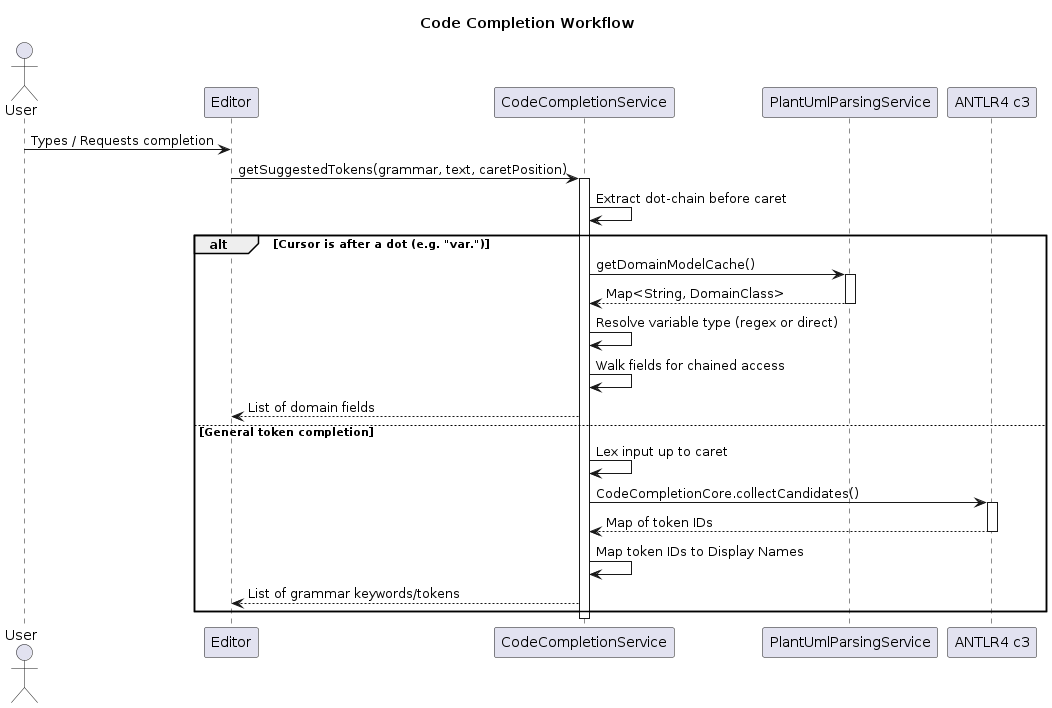

The diagram above was rendered by PlantUML. Its source (embedded in the PNG):
@startuml
title Code Completion Workflow

actor User
participant "Editor" as Editor
participant "CodeCompletionService" as Service
participant "PlantUmlParsingService" as DomainCache
participant "ANTLR4 c3" as C3

User -> Editor: Types / Requests completion
Editor -> Service: getSuggestedTokens(grammar, text, caretPosition)
activate Service

Service -> Service: Extract dot-chain before caret

alt Cursor is after a dot (e.g. "var.")
    Service -> DomainCache: getDomainModelCache()
    activate DomainCache
    DomainCache --> Service: Map<String, DomainClass>
    deactivate DomainCache
    
    Service -> Service: Resolve variable type (regex or direct)
    Service -> Service: Walk fields for chained access
    Service --> Editor: List of domain fields
else General token completion
    Service -> Service: Lex input up to caret
    Service -> C3: CodeCompletionCore.collectCandidates()
    activate C3
    C3 --> Service: Map of token IDs
    deactivate C3
    
    Service -> Service: Map token IDs to Display Names
    Service --> Editor: List of grammar keywords/tokens
end

deactivate Service
@enduml